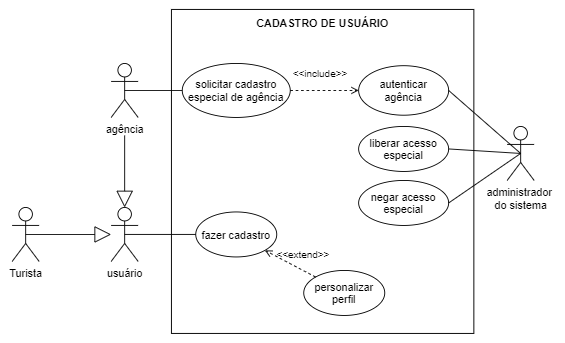

The diagram above was exported from draw.io. Its source (the exported page's mxGraphModel, read from the mxfile embedded in the PNG):
<mxGraphModel dx="1108" dy="450" grid="1" gridSize="10" guides="1" tooltips="1" connect="1" arrows="1" fold="1" page="1" pageScale="1" pageWidth="827" pageHeight="1169" math="0" shadow="0">
  <root>
    <mxCell id="0" />
    <mxCell id="1" parent="0" />
    <mxCell id="SaiCtqcyyLFkIe0RtlgJ-24" value="" style="verticalLabelPosition=bottom;verticalAlign=top;html=1;shape=mxgraph.basic.rect;fillColor2=none;strokeWidth=1;size=20;indent=5;" vertex="1" parent="1">
      <mxGeometry x="267" y="30" width="336" height="360" as="geometry" />
    </mxCell>
    <mxCell id="4YMGdUwO-g9LOcXmqRM1-1" value="fazer cadastro" style="ellipse;whiteSpace=wrap;html=1;" parent="1" vertex="1">
      <mxGeometry x="294" y="255" width="90" height="50" as="geometry" />
    </mxCell>
    <mxCell id="4YMGdUwO-g9LOcXmqRM1-2" value="agência" style="shape=umlActor;verticalLabelPosition=bottom;verticalAlign=top;html=1;outlineConnect=0;" parent="1" vertex="1">
      <mxGeometry x="200" y="90" width="30" height="60" as="geometry" />
    </mxCell>
    <mxCell id="4YMGdUwO-g9LOcXmqRM1-4" value="&lt;b&gt;CADASTRO DE USUÁRIO&lt;/b&gt;" style="text;html=1;strokeColor=none;fillColor=none;align=center;verticalAlign=middle;whiteSpace=wrap;rounded=0;" parent="1" vertex="1">
      <mxGeometry x="300" y="30" width="270" height="30" as="geometry" />
    </mxCell>
    <mxCell id="D9ZK49JZWCkdfgxop_1E-5" value="Turista" style="shape=umlActor;verticalLabelPosition=bottom;verticalAlign=top;html=1;outlineConnect=0;" parent="1" vertex="1">
      <mxGeometry x="90" y="250" width="30" height="60" as="geometry" />
    </mxCell>
    <mxCell id="SaiCtqcyyLFkIe0RtlgJ-1" value="usuário" style="shape=umlActor;verticalLabelPosition=bottom;verticalAlign=top;html=1;outlineConnect=0;" vertex="1" parent="1">
      <mxGeometry x="200" y="250" width="30" height="60" as="geometry" />
    </mxCell>
    <mxCell id="SaiCtqcyyLFkIe0RtlgJ-5" value="solicitar cadastro especial de agência" style="ellipse;whiteSpace=wrap;html=1;" vertex="1" parent="1">
      <mxGeometry x="279" y="90" width="120" height="60" as="geometry" />
    </mxCell>
    <mxCell id="SaiCtqcyyLFkIe0RtlgJ-6" value="" style="endArrow=none;html=1;rounded=0;entryX=0;entryY=0.5;entryDx=0;entryDy=0;exitX=0.5;exitY=0.5;exitDx=0;exitDy=0;exitPerimeter=0;" edge="1" parent="1" source="SaiCtqcyyLFkIe0RtlgJ-1" target="4YMGdUwO-g9LOcXmqRM1-1">
      <mxGeometry width="50" height="50" relative="1" as="geometry">
        <mxPoint x="390" y="270" as="sourcePoint" />
        <mxPoint x="440" y="220" as="targetPoint" />
      </mxGeometry>
    </mxCell>
    <mxCell id="SaiCtqcyyLFkIe0RtlgJ-7" value="administrador &lt;br&gt;do sistema" style="shape=umlActor;verticalLabelPosition=bottom;verticalAlign=top;html=1;outlineConnect=0;" vertex="1" parent="1">
      <mxGeometry x="640" y="160" width="30" height="60" as="geometry" />
    </mxCell>
    <mxCell id="SaiCtqcyyLFkIe0RtlgJ-9" value="personalizar perfil" style="ellipse;whiteSpace=wrap;html=1;" vertex="1" parent="1">
      <mxGeometry x="414" y="320" width="90" height="50" as="geometry" />
    </mxCell>
    <mxCell id="SaiCtqcyyLFkIe0RtlgJ-13" value="autenticar agência" style="ellipse;whiteSpace=wrap;html=1;" vertex="1" parent="1">
      <mxGeometry x="475" y="92.5" width="100" height="55" as="geometry" />
    </mxCell>
    <mxCell id="SaiCtqcyyLFkIe0RtlgJ-14" value="liberar acesso especial" style="ellipse;whiteSpace=wrap;html=1;" vertex="1" parent="1">
      <mxGeometry x="475" y="160" width="100" height="50" as="geometry" />
    </mxCell>
    <mxCell id="SaiCtqcyyLFkIe0RtlgJ-15" value="" style="endArrow=none;html=1;rounded=0;entryX=1;entryY=0.5;entryDx=0;entryDy=0;exitX=0.5;exitY=0.5;exitDx=0;exitDy=0;exitPerimeter=0;" edge="1" parent="1" source="SaiCtqcyyLFkIe0RtlgJ-7" target="SaiCtqcyyLFkIe0RtlgJ-13">
      <mxGeometry width="50" height="50" relative="1" as="geometry">
        <mxPoint x="390" y="230" as="sourcePoint" />
        <mxPoint x="440" y="180" as="targetPoint" />
      </mxGeometry>
    </mxCell>
    <mxCell id="SaiCtqcyyLFkIe0RtlgJ-16" value="" style="endArrow=none;html=1;rounded=0;entryX=1;entryY=0.5;entryDx=0;entryDy=0;exitX=0.5;exitY=0.5;exitDx=0;exitDy=0;exitPerimeter=0;" edge="1" parent="1" source="SaiCtqcyyLFkIe0RtlgJ-7" target="SaiCtqcyyLFkIe0RtlgJ-14">
      <mxGeometry width="50" height="50" relative="1" as="geometry">
        <mxPoint x="390" y="230" as="sourcePoint" />
        <mxPoint x="440" y="180" as="targetPoint" />
      </mxGeometry>
    </mxCell>
    <mxCell id="SaiCtqcyyLFkIe0RtlgJ-17" value="" style="endArrow=none;html=1;rounded=0;entryX=0;entryY=0.5;entryDx=0;entryDy=0;exitX=0.5;exitY=0.5;exitDx=0;exitDy=0;exitPerimeter=0;" edge="1" parent="1" source="4YMGdUwO-g9LOcXmqRM1-2" target="SaiCtqcyyLFkIe0RtlgJ-5">
      <mxGeometry width="50" height="50" relative="1" as="geometry">
        <mxPoint x="155" y="220" as="sourcePoint" />
        <mxPoint x="205" y="170" as="targetPoint" />
      </mxGeometry>
    </mxCell>
    <mxCell id="SaiCtqcyyLFkIe0RtlgJ-18" value="&amp;lt;&amp;lt;include&amp;gt;&amp;gt;" style="html=1;verticalAlign=bottom;labelBackgroundColor=none;endArrow=open;endFill=0;dashed=1;rounded=0;exitX=1;exitY=0.5;exitDx=0;exitDy=0;entryX=0;entryY=0.5;entryDx=0;entryDy=0;" edge="1" parent="1" source="SaiCtqcyyLFkIe0RtlgJ-5" target="SaiCtqcyyLFkIe0RtlgJ-13">
      <mxGeometry x="-0.125" y="10" width="160" relative="1" as="geometry">
        <mxPoint x="330" y="80" as="sourcePoint" />
        <mxPoint x="490" y="80" as="targetPoint" />
        <mxPoint as="offset" />
      </mxGeometry>
    </mxCell>
    <mxCell id="SaiCtqcyyLFkIe0RtlgJ-19" value="&amp;lt;&amp;lt;extend&amp;gt;&amp;gt;" style="html=1;verticalAlign=bottom;labelBackgroundColor=none;endArrow=open;endFill=0;dashed=1;rounded=0;entryX=1;entryY=1;entryDx=0;entryDy=0;exitX=0;exitY=0;exitDx=0;exitDy=0;" edge="1" parent="1" source="SaiCtqcyyLFkIe0RtlgJ-9" target="4YMGdUwO-g9LOcXmqRM1-1">
      <mxGeometry x="-0.3714" y="-7" width="160" relative="1" as="geometry">
        <mxPoint x="650" y="430" as="sourcePoint" />
        <mxPoint x="810" y="430" as="targetPoint" />
        <mxPoint as="offset" />
      </mxGeometry>
    </mxCell>
    <mxCell id="SaiCtqcyyLFkIe0RtlgJ-21" value="" style="endArrow=block;endSize=16;endFill=0;html=1;rounded=0;exitX=0.5;exitY=0.5;exitDx=0;exitDy=0;exitPerimeter=0;" edge="1" parent="1" source="D9ZK49JZWCkdfgxop_1E-5" target="SaiCtqcyyLFkIe0RtlgJ-1">
      <mxGeometry x="1" y="412" width="160" relative="1" as="geometry">
        <mxPoint x="350" y="420" as="sourcePoint" />
        <mxPoint x="160" y="320" as="targetPoint" />
        <mxPoint x="260" y="92" as="offset" />
      </mxGeometry>
    </mxCell>
    <mxCell id="SaiCtqcyyLFkIe0RtlgJ-22" value="" style="endArrow=block;endSize=16;endFill=0;html=1;rounded=0;" edge="1" parent="1" target="SaiCtqcyyLFkIe0RtlgJ-1">
      <mxGeometry x="1" y="412" width="160" relative="1" as="geometry">
        <mxPoint x="215" y="170" as="sourcePoint" />
        <mxPoint x="230" y="220" as="targetPoint" />
        <mxPoint x="260" y="92" as="offset" />
      </mxGeometry>
    </mxCell>
    <mxCell id="SaiCtqcyyLFkIe0RtlgJ-25" value="negar acesso especial" style="ellipse;whiteSpace=wrap;html=1;" vertex="1" parent="1">
      <mxGeometry x="475" y="220" width="100" height="50" as="geometry" />
    </mxCell>
    <mxCell id="SaiCtqcyyLFkIe0RtlgJ-26" value="" style="endArrow=none;html=1;rounded=0;exitX=1;exitY=0.5;exitDx=0;exitDy=0;entryX=0.5;entryY=0.5;entryDx=0;entryDy=0;entryPerimeter=0;" edge="1" parent="1" source="SaiCtqcyyLFkIe0RtlgJ-25" target="SaiCtqcyyLFkIe0RtlgJ-7">
      <mxGeometry width="50" height="50" relative="1" as="geometry">
        <mxPoint x="390" y="260" as="sourcePoint" />
        <mxPoint x="690" y="320" as="targetPoint" />
      </mxGeometry>
    </mxCell>
  </root>
</mxGraphModel>